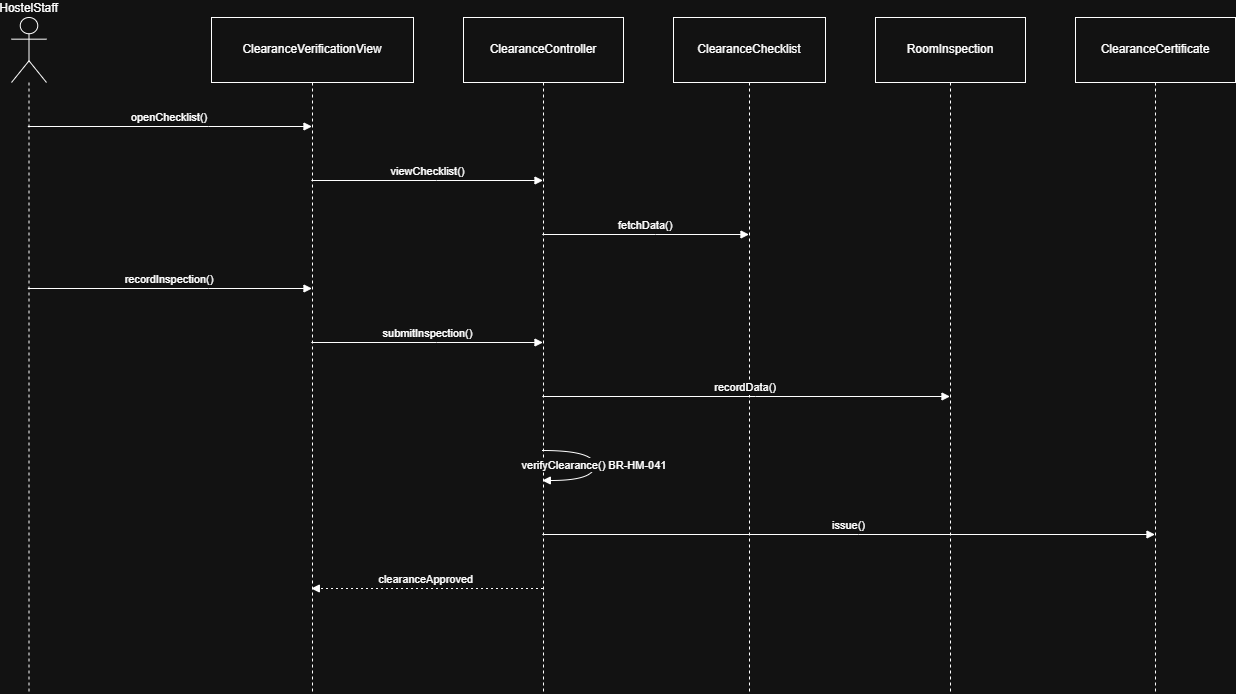

The diagram above was exported from draw.io. Its source (the exported page's mxGraphModel, read from the mxfile embedded in the PNG):
<mxGraphModel dx="1737" dy="937" grid="1" gridSize="10" guides="1" tooltips="1" connect="1" arrows="1" fold="1" page="1" pageScale="1" pageWidth="827" pageHeight="1169" math="0" shadow="0">
  <root>
    <mxCell id="0" />
    <mxCell id="1" parent="0" />
    <mxCell id="RAFyXktoQqL3vjkJtLI1-1" parent="1" style="shape=umlLifeline;perimeter=lifelinePerimeter;whiteSpace=wrap;container=1;dropTarget=0;collapsible=0;recursiveResize=0;outlineConnect=0;portConstraint=eastwest;newEdgeStyle={&quot;edgeStyle&quot;:&quot;elbowEdgeStyle&quot;,&quot;elbow&quot;:&quot;vertical&quot;,&quot;curved&quot;:0,&quot;rounded&quot;:0};participant=umlActor;verticalAlign=bottom;labelPosition=center;verticalLabelPosition=top;align=center;size=65;" value="HostelStaff" vertex="1">
      <mxGeometry height="676" width="35" x="20" y="20" as="geometry" />
    </mxCell>
    <mxCell id="RAFyXktoQqL3vjkJtLI1-2" parent="1" style="shape=umlLifeline;perimeter=lifelinePerimeter;whiteSpace=wrap;container=1;dropTarget=0;collapsible=0;recursiveResize=0;outlineConnect=0;portConstraint=eastwest;newEdgeStyle={&quot;edgeStyle&quot;:&quot;elbowEdgeStyle&quot;,&quot;elbow&quot;:&quot;vertical&quot;,&quot;curved&quot;:0,&quot;rounded&quot;:0};size=65;" value="ClearanceVerificationView" vertex="1">
      <mxGeometry height="676" width="202" x="220" y="20" as="geometry" />
    </mxCell>
    <mxCell id="RAFyXktoQqL3vjkJtLI1-3" parent="1" style="shape=umlLifeline;perimeter=lifelinePerimeter;whiteSpace=wrap;container=1;dropTarget=0;collapsible=0;recursiveResize=0;outlineConnect=0;portConstraint=eastwest;newEdgeStyle={&quot;edgeStyle&quot;:&quot;elbowEdgeStyle&quot;,&quot;elbow&quot;:&quot;vertical&quot;,&quot;curved&quot;:0,&quot;rounded&quot;:0};size=65;" value="ClearanceController" vertex="1">
      <mxGeometry height="676" width="160" x="472" y="20" as="geometry" />
    </mxCell>
    <mxCell id="RAFyXktoQqL3vjkJtLI1-4" parent="1" style="shape=umlLifeline;perimeter=lifelinePerimeter;whiteSpace=wrap;container=1;dropTarget=0;collapsible=0;recursiveResize=0;outlineConnect=0;portConstraint=eastwest;newEdgeStyle={&quot;edgeStyle&quot;:&quot;elbowEdgeStyle&quot;,&quot;elbow&quot;:&quot;vertical&quot;,&quot;curved&quot;:0,&quot;rounded&quot;:0};size=65;" value="ClearanceChecklist" vertex="1">
      <mxGeometry height="676" width="152" x="682" y="20" as="geometry" />
    </mxCell>
    <mxCell id="RAFyXktoQqL3vjkJtLI1-5" parent="1" style="shape=umlLifeline;perimeter=lifelinePerimeter;whiteSpace=wrap;container=1;dropTarget=0;collapsible=0;recursiveResize=0;outlineConnect=0;portConstraint=eastwest;newEdgeStyle={&quot;edgeStyle&quot;:&quot;elbowEdgeStyle&quot;,&quot;elbow&quot;:&quot;vertical&quot;,&quot;curved&quot;:0,&quot;rounded&quot;:0};size=65;" value="RoomInspection" vertex="1">
      <mxGeometry height="676" width="150" x="884" y="20" as="geometry" />
    </mxCell>
    <mxCell id="RAFyXktoQqL3vjkJtLI1-6" parent="1" style="shape=umlLifeline;perimeter=lifelinePerimeter;whiteSpace=wrap;container=1;dropTarget=0;collapsible=0;recursiveResize=0;outlineConnect=0;portConstraint=eastwest;newEdgeStyle={&quot;edgeStyle&quot;:&quot;elbowEdgeStyle&quot;,&quot;elbow&quot;:&quot;vertical&quot;,&quot;curved&quot;:0,&quot;rounded&quot;:0};size=65;" value="ClearanceCertificate" vertex="1">
      <mxGeometry height="676" width="160" x="1084" y="20" as="geometry" />
    </mxCell>
    <mxCell id="RAFyXktoQqL3vjkJtLI1-7" edge="1" parent="1" source="RAFyXktoQqL3vjkJtLI1-1" style="verticalAlign=bottom;edgeStyle=elbowEdgeStyle;elbow=vertical;curved=0;rounded=0;endArrow=block;" target="RAFyXktoQqL3vjkJtLI1-2" value="openChecklist()">
      <mxGeometry relative="1" as="geometry">
        <Array as="points">
          <mxPoint x="217" y="129" />
        </Array>
      </mxGeometry>
    </mxCell>
    <mxCell id="RAFyXktoQqL3vjkJtLI1-8" edge="1" parent="1" source="RAFyXktoQqL3vjkJtLI1-2" style="verticalAlign=bottom;edgeStyle=elbowEdgeStyle;elbow=vertical;curved=0;rounded=0;endArrow=block;" target="RAFyXktoQqL3vjkJtLI1-3" value="viewChecklist()">
      <mxGeometry relative="1" as="geometry">
        <Array as="points">
          <mxPoint x="445" y="183" />
        </Array>
      </mxGeometry>
    </mxCell>
    <mxCell id="RAFyXktoQqL3vjkJtLI1-9" edge="1" parent="1" source="RAFyXktoQqL3vjkJtLI1-3" style="verticalAlign=bottom;edgeStyle=elbowEdgeStyle;elbow=vertical;curved=0;rounded=0;endArrow=block;" target="RAFyXktoQqL3vjkJtLI1-4" value="fetchData()">
      <mxGeometry relative="1" as="geometry">
        <Array as="points">
          <mxPoint x="664" y="237" />
        </Array>
      </mxGeometry>
    </mxCell>
    <mxCell id="RAFyXktoQqL3vjkJtLI1-10" edge="1" parent="1" source="RAFyXktoQqL3vjkJtLI1-1" style="verticalAlign=bottom;edgeStyle=elbowEdgeStyle;elbow=vertical;curved=0;rounded=0;endArrow=block;" target="RAFyXktoQqL3vjkJtLI1-2" value="recordInspection()">
      <mxGeometry relative="1" as="geometry">
        <Array as="points">
          <mxPoint x="217" y="291" />
        </Array>
      </mxGeometry>
    </mxCell>
    <mxCell id="RAFyXktoQqL3vjkJtLI1-11" edge="1" parent="1" source="RAFyXktoQqL3vjkJtLI1-2" style="verticalAlign=bottom;edgeStyle=elbowEdgeStyle;elbow=vertical;curved=0;rounded=0;endArrow=block;" target="RAFyXktoQqL3vjkJtLI1-3" value="submitInspection()">
      <mxGeometry relative="1" as="geometry">
        <Array as="points">
          <mxPoint x="445" y="345" />
        </Array>
      </mxGeometry>
    </mxCell>
    <mxCell id="RAFyXktoQqL3vjkJtLI1-12" edge="1" parent="1" source="RAFyXktoQqL3vjkJtLI1-3" style="verticalAlign=bottom;edgeStyle=elbowEdgeStyle;elbow=vertical;curved=0;rounded=0;endArrow=block;" target="RAFyXktoQqL3vjkJtLI1-5" value="recordData()">
      <mxGeometry relative="1" as="geometry">
        <Array as="points">
          <mxPoint x="764" y="399" />
        </Array>
      </mxGeometry>
    </mxCell>
    <mxCell id="RAFyXktoQqL3vjkJtLI1-13" edge="1" parent="1" source="RAFyXktoQqL3vjkJtLI1-3" style="curved=1;endArrow=block;rounded=0;" target="RAFyXktoQqL3vjkJtLI1-3" value="verifyClearance()  BR-HM-041">
      <mxGeometry relative="1" as="geometry">
        <Array as="points">
          <mxPoint x="603" y="453" />
          <mxPoint x="603" y="483" />
        </Array>
      </mxGeometry>
    </mxCell>
    <mxCell id="RAFyXktoQqL3vjkJtLI1-14" edge="1" parent="1" source="RAFyXktoQqL3vjkJtLI1-3" style="verticalAlign=bottom;edgeStyle=elbowEdgeStyle;elbow=vertical;curved=0;rounded=0;endArrow=block;" target="RAFyXktoQqL3vjkJtLI1-6" value="issue()">
      <mxGeometry relative="1" as="geometry">
        <Array as="points">
          <mxPoint x="867" y="537" />
        </Array>
      </mxGeometry>
    </mxCell>
    <mxCell id="RAFyXktoQqL3vjkJtLI1-15" edge="1" parent="1" source="RAFyXktoQqL3vjkJtLI1-3" style="verticalAlign=bottom;edgeStyle=elbowEdgeStyle;elbow=vertical;curved=0;rounded=0;dashed=1;dashPattern=2 3;endArrow=block;" target="RAFyXktoQqL3vjkJtLI1-2" value="clearanceApproved">
      <mxGeometry relative="1" as="geometry">
        <Array as="points">
          <mxPoint x="448" y="591" />
        </Array>
      </mxGeometry>
    </mxCell>
  </root>
</mxGraphModel>